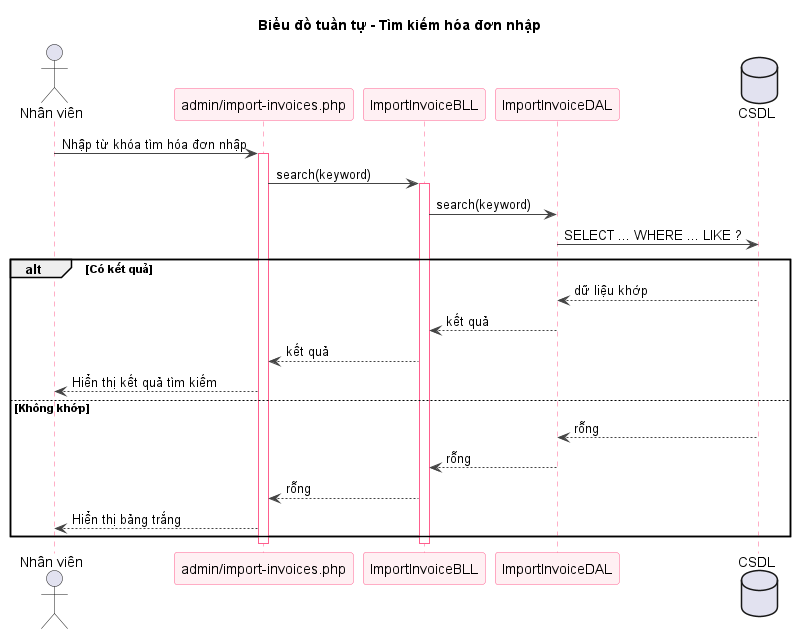

The diagram above was rendered by PlantUML. Its source (embedded in the PNG):
@startuml sq-64-search-hoadonnhap
title Biểu đồ tuần tự - Tìm kiếm hóa đơn nhập
skinparam shadowing false
skinparam sequence {
  ArrowColor #444444
  LifeLineBorderColor #FF5E8E
  ParticipantBorderColor #FF5E8E
  ParticipantBackgroundColor #FFF0F3
}
actor "Nhân viên" as U
participant "admin/import-invoices.php" as V
participant "ImportInvoiceBLL" as B
participant "ImportInvoiceDAL" as D
database "CSDL" as DB
U -> V : Nhập từ khóa tìm hóa đơn nhập
activate V
V -> B : search(keyword)
activate B
B -> D : search(keyword)
D -> DB : SELECT ... WHERE ... LIKE ?
alt Có kết quả
  DB --> D : dữ liệu khớp
  D --> B : kết quả
  B --> V : kết quả
  V --> U : Hiển thị kết quả tìm kiếm
else Không khớp
  DB --> D : rỗng
  D --> B : rỗng
  B --> V : rỗng
  V --> U : Hiển thị bảng trắng
end
deactivate B
deactivate V

@enduml